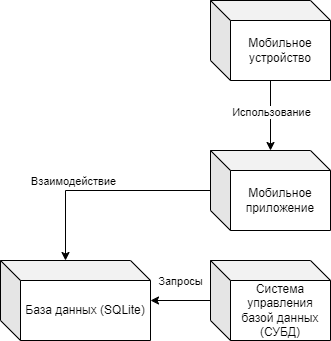

The diagram above was exported from draw.io. Its source (the exported page's mxGraphModel, read from the mxfile embedded in the PNG):
<mxGraphModel dx="1570" dy="390" grid="1" gridSize="10" guides="1" tooltips="1" connect="1" arrows="1" fold="1" page="1" pageScale="1" pageWidth="827" pageHeight="1169" math="0" shadow="0">
  <root>
    <mxCell id="0" />
    <mxCell id="1" parent="0" />
    <mxCell id="AcpY3JhNQ82EdXkMoXz0-19" style="edgeStyle=orthogonalEdgeStyle;rounded=0;orthogonalLoop=1;jettySize=auto;html=1;" parent="1" source="AcpY3JhNQ82EdXkMoXz0-9" target="AcpY3JhNQ82EdXkMoXz0-11" edge="1">
      <mxGeometry relative="1" as="geometry" />
    </mxCell>
    <mxCell id="AcpY3JhNQ82EdXkMoXz0-26" value="Использование" style="edgeLabel;html=1;align=center;verticalAlign=middle;resizable=0;points=[];" parent="AcpY3JhNQ82EdXkMoXz0-19" vertex="1" connectable="0">
      <mxGeometry x="-0.2929" y="-2" relative="1" as="geometry">
        <mxPoint x="2" y="6" as="offset" />
      </mxGeometry>
    </mxCell>
    <mxCell id="AcpY3JhNQ82EdXkMoXz0-9" value="Мобильное устройство" style="shape=cube;whiteSpace=wrap;html=1;boundedLbl=1;backgroundOutline=1;darkOpacity=0.05;darkOpacity2=0.1;" parent="1" vertex="1">
      <mxGeometry x="-340" y="90" width="120" height="80" as="geometry" />
    </mxCell>
    <mxCell id="AcpY3JhNQ82EdXkMoXz0-11" value="Мобильное приложение" style="shape=cube;whiteSpace=wrap;html=1;boundedLbl=1;backgroundOutline=1;darkOpacity=0.05;darkOpacity2=0.1;" parent="1" vertex="1">
      <mxGeometry x="-340" y="240" width="120" height="80" as="geometry" />
    </mxCell>
    <mxCell id="AcpY3JhNQ82EdXkMoXz0-13" value="База данных (SQLite)" style="shape=cube;whiteSpace=wrap;html=1;boundedLbl=1;backgroundOutline=1;darkOpacity=0.05;darkOpacity2=0.1;" parent="1" vertex="1">
      <mxGeometry x="-550" y="350" width="150" height="80" as="geometry" />
    </mxCell>
    <mxCell id="AcpY3JhNQ82EdXkMoXz0-17" style="edgeStyle=orthogonalEdgeStyle;rounded=0;orthogonalLoop=1;jettySize=auto;html=1;" parent="1" source="AcpY3JhNQ82EdXkMoXz0-14" edge="1">
      <mxGeometry relative="1" as="geometry">
        <mxPoint x="-400" y="390" as="targetPoint" />
      </mxGeometry>
    </mxCell>
    <mxCell id="RSkvvrSa9PwUragrCmiX-1" value="Запросы" style="edgeLabel;html=1;align=center;verticalAlign=middle;resizable=0;points=[];" vertex="1" connectable="0" parent="AcpY3JhNQ82EdXkMoXz0-17">
      <mxGeometry x="0.0168" relative="1" as="geometry">
        <mxPoint y="-20" as="offset" />
      </mxGeometry>
    </mxCell>
    <mxCell id="AcpY3JhNQ82EdXkMoXz0-14" value="Система управления базой&amp;nbsp;данных (СУБД)" style="shape=cube;whiteSpace=wrap;html=1;boundedLbl=1;backgroundOutline=1;darkOpacity=0.05;darkOpacity2=0.1;" parent="1" vertex="1">
      <mxGeometry x="-340" y="350" width="120" height="80" as="geometry" />
    </mxCell>
    <mxCell id="AcpY3JhNQ82EdXkMoXz0-24" style="edgeStyle=orthogonalEdgeStyle;rounded=0;orthogonalLoop=1;jettySize=auto;html=1;entryX=0;entryY=0;entryDx=65;entryDy=0;entryPerimeter=0;" parent="1" source="AcpY3JhNQ82EdXkMoXz0-11" target="AcpY3JhNQ82EdXkMoXz0-13" edge="1">
      <mxGeometry relative="1" as="geometry">
        <mxPoint x="-470" y="340" as="targetPoint" />
      </mxGeometry>
    </mxCell>
    <mxCell id="AcpY3JhNQ82EdXkMoXz0-25" value="Взаимодействие" style="edgeLabel;html=1;align=center;verticalAlign=middle;resizable=0;points=[];" parent="AcpY3JhNQ82EdXkMoXz0-24" vertex="1" connectable="0">
      <mxGeometry x="-0.0526" y="3" relative="1" as="geometry">
        <mxPoint x="-36" y="-13" as="offset" />
      </mxGeometry>
    </mxCell>
  </root>
</mxGraphModel>